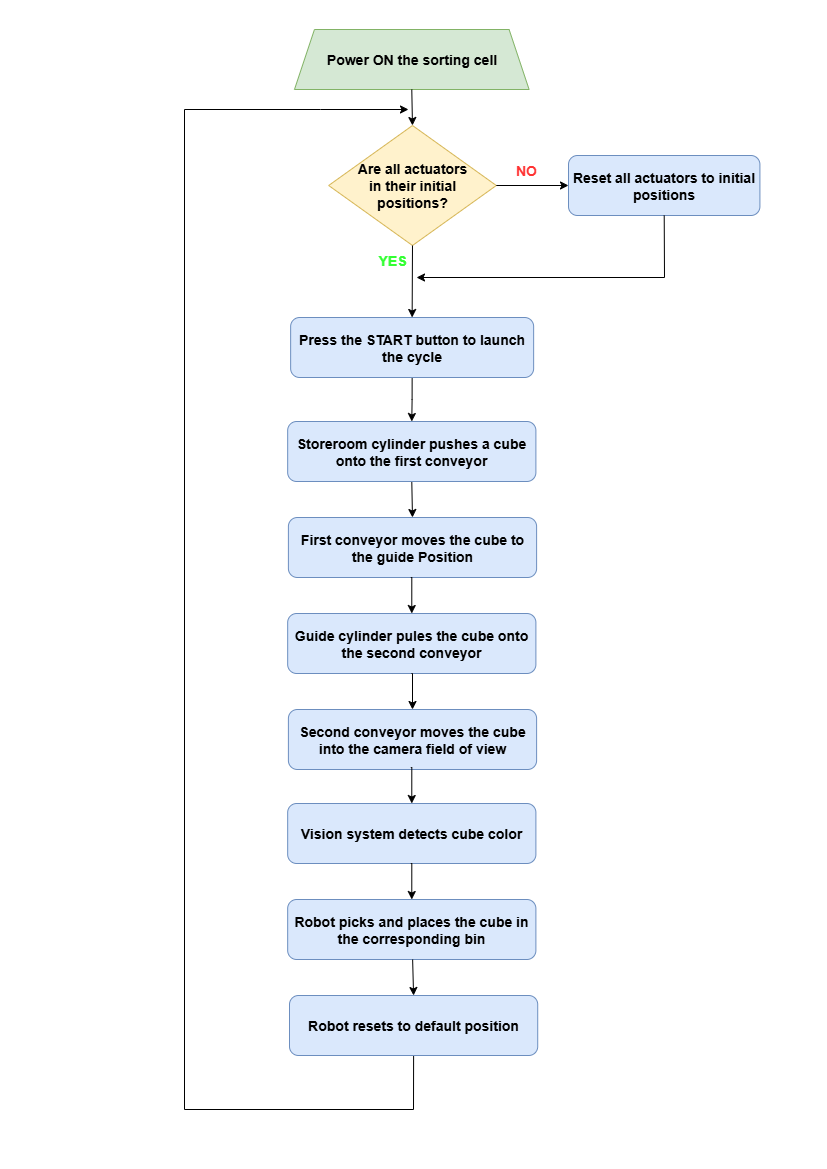

The diagram above was exported from draw.io. Its source (the exported page's mxGraphModel, read from the mxfile embedded in the PNG):
<mxGraphModel dx="1426" dy="-2724" grid="1" gridSize="8" guides="1" tooltips="1" connect="1" arrows="1" fold="1" page="1" pageScale="1" pageWidth="827" pageHeight="1169" math="0" shadow="0">
  <root>
    <mxCell id="0" />
    <mxCell id="1" parent="0" />
    <mxCell id="Y2HP5OUj8x8X1B1Kegc7-1" value="&lt;b&gt;&lt;font style=&quot;font-size: 14px;&quot;&gt;Power ON the sorting cell&lt;/font&gt;&lt;/b&gt;" style="shape=trapezoid;perimeter=trapezoidPerimeter;whiteSpace=wrap;html=1;fixedSize=1;fillColor=#d5e8d4;strokeColor=#82b366;" parent="1" vertex="1">
      <mxGeometry x="293.96" y="3536" width="234.64" height="60" as="geometry" />
    </mxCell>
    <mxCell id="Y2HP5OUj8x8X1B1Kegc7-28" style="edgeStyle=orthogonalEdgeStyle;rounded=0;orthogonalLoop=1;jettySize=auto;html=1;exitX=0.5;exitY=1;exitDx=0;exitDy=0;entryX=0.5;entryY=0;entryDx=0;entryDy=0;" parent="1" source="Y2HP5OUj8x8X1B1Kegc7-2" target="Y2HP5OUj8x8X1B1Kegc7-3" edge="1">
      <mxGeometry relative="1" as="geometry" />
    </mxCell>
    <mxCell id="Y2HP5OUj8x8X1B1Kegc7-2" value="&lt;b&gt;&lt;font style=&quot;font-size: 14px;&quot;&gt;Press the START button to launch the cycle&lt;/font&gt;&lt;/b&gt;" style="rounded=1;whiteSpace=wrap;html=1;fillColor=#dae8fc;strokeColor=#6c8ebf;" parent="1" vertex="1">
      <mxGeometry x="290.14" y="3824" width="243" height="60" as="geometry" />
    </mxCell>
    <mxCell id="Y2HP5OUj8x8X1B1Kegc7-30" style="edgeStyle=orthogonalEdgeStyle;rounded=0;orthogonalLoop=1;jettySize=auto;html=1;exitX=0.5;exitY=1;exitDx=0;exitDy=0;entryX=0.5;entryY=0;entryDx=0;entryDy=0;" parent="1" source="Y2HP5OUj8x8X1B1Kegc7-3" target="Y2HP5OUj8x8X1B1Kegc7-29" edge="1">
      <mxGeometry relative="1" as="geometry" />
    </mxCell>
    <mxCell id="Y2HP5OUj8x8X1B1Kegc7-3" value="&lt;b&gt;&lt;font style=&quot;font-size: 14px;&quot;&gt;Storeroom cylinder pushes a cube onto the first conveyor&lt;/font&gt;&lt;/b&gt;" style="rounded=1;whiteSpace=wrap;html=1;fillColor=#dae8fc;strokeColor=#6c8ebf;" parent="1" vertex="1">
      <mxGeometry x="287.17" y="3928" width="248.22" height="60" as="geometry" />
    </mxCell>
    <mxCell id="Y2HP5OUj8x8X1B1Kegc7-13" value="" style="endArrow=classic;html=1;rounded=0;exitX=0.5;exitY=1;exitDx=0;exitDy=0;" parent="1" edge="1" source="AiI_gEbXuSfOn0QnQA9_-7">
      <mxGeometry width="50" height="50" relative="1" as="geometry">
        <mxPoint x="440" y="4624" as="sourcePoint" />
        <mxPoint x="408" y="3616" as="targetPoint" />
        <Array as="points">
          <mxPoint x="413" y="4616" />
          <mxPoint x="184" y="4616" />
          <mxPoint x="184" y="3616" />
          <mxPoint x="320" y="3616" />
        </Array>
      </mxGeometry>
    </mxCell>
    <mxCell id="Y2HP5OUj8x8X1B1Kegc7-15" value="&lt;b&gt;&lt;font style=&quot;font-size: 14px;&quot;&gt;Are all actuators&lt;/font&gt;&lt;/b&gt;&lt;div&gt;&lt;b&gt;&lt;font style=&quot;font-size: 14px;&quot;&gt;&amp;nbsp;in&amp;nbsp;&lt;span style=&quot;background-color: transparent; color: light-dark(rgb(0, 0, 0), rgb(255, 255, 255));&quot;&gt;their initial&amp;nbsp;&lt;/span&gt;&lt;/font&gt;&lt;/b&gt;&lt;div&gt;&lt;b&gt;&lt;font style=&quot;font-size: 14px;&quot;&gt;positions?&lt;/font&gt;&lt;/b&gt;&lt;/div&gt;&lt;/div&gt;" style="rhombus;whiteSpace=wrap;html=1;fillColor=#fff2cc;strokeColor=#d6b656;" parent="1" vertex="1">
      <mxGeometry x="328.17" y="3632" width="167.64" height="120" as="geometry" />
    </mxCell>
    <mxCell id="Y2HP5OUj8x8X1B1Kegc7-16" value="&lt;b&gt;&lt;font style=&quot;font-size: 14px;&quot;&gt;Reset all actuators to initial positions&lt;/font&gt;&lt;/b&gt;" style="rounded=1;whiteSpace=wrap;html=1;fillColor=#dae8fc;strokeColor=#6c8ebf;" parent="1" vertex="1">
      <mxGeometry x="568" y="3662" width="191.42" height="60" as="geometry" />
    </mxCell>
    <mxCell id="Y2HP5OUj8x8X1B1Kegc7-17" value="" style="endArrow=classic;html=1;rounded=0;exitX=1;exitY=0.5;exitDx=0;exitDy=0;entryX=0;entryY=0.5;entryDx=0;entryDy=0;" parent="1" source="Y2HP5OUj8x8X1B1Kegc7-15" target="Y2HP5OUj8x8X1B1Kegc7-16" edge="1">
      <mxGeometry width="50" height="50" relative="1" as="geometry">
        <mxPoint x="415" y="3628" as="sourcePoint" />
        <mxPoint x="415" y="3658" as="targetPoint" />
      </mxGeometry>
    </mxCell>
    <mxCell id="Y2HP5OUj8x8X1B1Kegc7-18" value="" style="endArrow=classic;html=1;rounded=0;exitX=0.5;exitY=1;exitDx=0;exitDy=0;entryX=0.5;entryY=0;entryDx=0;entryDy=0;" parent="1" source="Y2HP5OUj8x8X1B1Kegc7-15" target="Y2HP5OUj8x8X1B1Kegc7-2" edge="1">
      <mxGeometry width="50" height="50" relative="1" as="geometry">
        <mxPoint x="425" y="3638" as="sourcePoint" />
        <mxPoint x="412" y="3778" as="targetPoint" />
      </mxGeometry>
    </mxCell>
    <mxCell id="Y2HP5OUj8x8X1B1Kegc7-20" value="&lt;font style=&quot;color: rgb(51, 255, 51); font-size: 14px;&quot;&gt;&lt;b style=&quot;&quot;&gt;YES&lt;/b&gt;&lt;/font&gt;" style="text;html=1;align=center;verticalAlign=middle;whiteSpace=wrap;rounded=0;" parent="1" vertex="1">
      <mxGeometry x="362" y="3752" width="60" height="30" as="geometry" />
    </mxCell>
    <mxCell id="Y2HP5OUj8x8X1B1Kegc7-22" value="" style="endArrow=classic;html=1;rounded=0;exitX=0.5;exitY=1;exitDx=0;exitDy=0;entryX=0.5;entryY=0;entryDx=0;entryDy=0;" parent="1" source="Y2HP5OUj8x8X1B1Kegc7-1" target="Y2HP5OUj8x8X1B1Kegc7-15" edge="1">
      <mxGeometry width="50" height="50" relative="1" as="geometry">
        <mxPoint x="464" y="3672" as="sourcePoint" />
        <mxPoint x="519" y="3672" as="targetPoint" />
      </mxGeometry>
    </mxCell>
    <mxCell id="Y2HP5OUj8x8X1B1Kegc7-24" value="&lt;font style=&quot;color: rgb(255, 51, 51); font-size: 14px;&quot;&gt;&lt;b style=&quot;&quot;&gt;NO&lt;/b&gt;&lt;/font&gt;" style="text;html=1;align=center;verticalAlign=middle;whiteSpace=wrap;rounded=0;" parent="1" vertex="1">
      <mxGeometry x="495.81" y="3662" width="60" height="30" as="geometry" />
    </mxCell>
    <mxCell id="Y2HP5OUj8x8X1B1Kegc7-26" value="" style="endArrow=classic;html=1;rounded=0;exitX=0.5;exitY=1;exitDx=0;exitDy=0;" parent="1" source="Y2HP5OUj8x8X1B1Kegc7-16" edge="1">
      <mxGeometry width="50" height="50" relative="1" as="geometry">
        <mxPoint x="456" y="3808" as="sourcePoint" />
        <mxPoint x="416" y="3784" as="targetPoint" />
        <Array as="points">
          <mxPoint x="664" y="3784" />
        </Array>
      </mxGeometry>
    </mxCell>
    <mxCell id="Y2HP5OUj8x8X1B1Kegc7-29" value="&lt;b&gt;&lt;font style=&quot;font-size: 14px;&quot;&gt;First conveyor moves the cube to the guide Position&lt;/font&gt;&lt;/b&gt;" style="rounded=1;whiteSpace=wrap;html=1;fillColor=#dae8fc;strokeColor=#6c8ebf;" parent="1" vertex="1">
      <mxGeometry x="287.89" y="4024" width="248.22" height="60" as="geometry" />
    </mxCell>
    <mxCell id="Y2HP5OUj8x8X1B1Kegc7-31" style="edgeStyle=orthogonalEdgeStyle;rounded=0;orthogonalLoop=1;jettySize=auto;html=1;exitX=0.5;exitY=1;exitDx=0;exitDy=0;entryX=0.5;entryY=0;entryDx=0;entryDy=0;" parent="1" target="Y2HP5OUj8x8X1B1Kegc7-32" edge="1">
      <mxGeometry relative="1" as="geometry">
        <mxPoint x="410.28000000000003" y="4084" as="sourcePoint" />
      </mxGeometry>
    </mxCell>
    <mxCell id="Y2HP5OUj8x8X1B1Kegc7-32" value="&lt;b&gt;&lt;font style=&quot;font-size: 14px;&quot;&gt;Guide cylinder pules the cube onto the second conveyor&lt;/font&gt;&lt;/b&gt;" style="rounded=1;whiteSpace=wrap;html=1;fillColor=#dae8fc;strokeColor=#6c8ebf;" parent="1" vertex="1">
      <mxGeometry x="287.17" y="4120" width="248.22" height="60" as="geometry" />
    </mxCell>
    <mxCell id="Y2HP5OUj8x8X1B1Kegc7-33" style="edgeStyle=orthogonalEdgeStyle;rounded=0;orthogonalLoop=1;jettySize=auto;html=1;exitX=0.5;exitY=1;exitDx=0;exitDy=0;entryX=0.5;entryY=0;entryDx=0;entryDy=0;" parent="1" target="Y2HP5OUj8x8X1B1Kegc7-34" edge="1">
      <mxGeometry relative="1" as="geometry">
        <mxPoint x="411" y="4180" as="sourcePoint" />
      </mxGeometry>
    </mxCell>
    <mxCell id="Y2HP5OUj8x8X1B1Kegc7-34" value="&lt;b&gt;&lt;font style=&quot;font-size: 14px;&quot;&gt;Second conveyor moves the cube into the camera field of view&lt;/font&gt;&lt;/b&gt;" style="rounded=1;whiteSpace=wrap;html=1;fillColor=#dae8fc;strokeColor=#6c8ebf;" parent="1" vertex="1">
      <mxGeometry x="287.89" y="4216" width="248.22" height="60" as="geometry" />
    </mxCell>
    <mxCell id="Y2HP5OUj8x8X1B1Kegc7-35" style="edgeStyle=orthogonalEdgeStyle;rounded=0;orthogonalLoop=1;jettySize=auto;html=1;exitX=0.5;exitY=1;exitDx=0;exitDy=0;entryX=0.5;entryY=0;entryDx=0;entryDy=0;" parent="1" target="Y2HP5OUj8x8X1B1Kegc7-36" edge="1">
      <mxGeometry relative="1" as="geometry">
        <mxPoint x="410.28000000000003" y="4274" as="sourcePoint" />
      </mxGeometry>
    </mxCell>
    <mxCell id="Y2HP5OUj8x8X1B1Kegc7-36" value="&lt;b&gt;&lt;font style=&quot;font-size: 14px;&quot;&gt;Vision system detects cube color&lt;/font&gt;&lt;/b&gt;" style="rounded=1;whiteSpace=wrap;html=1;fillColor=#dae8fc;strokeColor=#6c8ebf;" parent="1" vertex="1">
      <mxGeometry x="287.17" y="4310" width="248.22" height="60" as="geometry" />
    </mxCell>
    <mxCell id="Y2HP5OUj8x8X1B1Kegc7-37" style="edgeStyle=orthogonalEdgeStyle;rounded=0;orthogonalLoop=1;jettySize=auto;html=1;exitX=0.5;exitY=1;exitDx=0;exitDy=0;entryX=0.5;entryY=0;entryDx=0;entryDy=0;" parent="1" target="Y2HP5OUj8x8X1B1Kegc7-38" edge="1">
      <mxGeometry relative="1" as="geometry">
        <mxPoint x="410.28" y="4370" as="sourcePoint" />
      </mxGeometry>
    </mxCell>
    <mxCell id="Y2HP5OUj8x8X1B1Kegc7-38" value="&lt;b&gt;&lt;font style=&quot;font-size: 14px;&quot;&gt;Robot picks and places the cube in the corresponding bin&lt;/font&gt;&lt;/b&gt;" style="rounded=1;whiteSpace=wrap;html=1;fillColor=#dae8fc;strokeColor=#6c8ebf;" parent="1" vertex="1">
      <mxGeometry x="287.16999999999996" y="4406" width="248.22" height="60" as="geometry" />
    </mxCell>
    <mxCell id="AiI_gEbXuSfOn0QnQA9_-6" style="edgeStyle=orthogonalEdgeStyle;rounded=0;orthogonalLoop=1;jettySize=auto;html=1;exitX=0.5;exitY=1;exitDx=0;exitDy=0;entryX=0.5;entryY=0;entryDx=0;entryDy=0;" edge="1" parent="1" target="AiI_gEbXuSfOn0QnQA9_-7">
      <mxGeometry relative="1" as="geometry">
        <mxPoint x="412.11" y="4466" as="sourcePoint" />
      </mxGeometry>
    </mxCell>
    <mxCell id="AiI_gEbXuSfOn0QnQA9_-7" value="&lt;b&gt;&lt;font style=&quot;font-size: 14px;&quot;&gt;Robot resets to default position&lt;/font&gt;&lt;/b&gt;" style="rounded=1;whiteSpace=wrap;html=1;fillColor=#dae8fc;strokeColor=#6c8ebf;" vertex="1" parent="1">
      <mxGeometry x="289" y="4502" width="248.22" height="60" as="geometry" />
    </mxCell>
  </root>
</mxGraphModel>